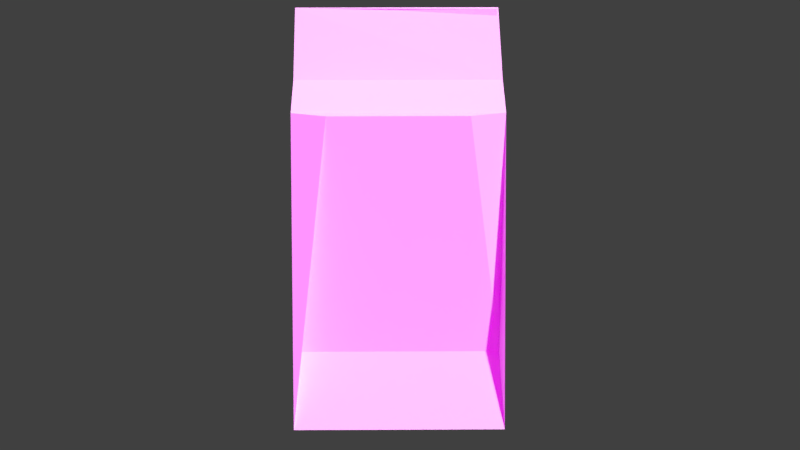 # Source: 3d-calculator.blend  (saved by Blender 2.90.8; exported with 4.5.12 LTS)
import bpy
from mathutils import Matrix  # noqa: F401  (used for matrix-valued properties, if any)

bpy.ops.wm.read_factory_settings(use_empty=True)
scene = bpy.context.scene
scene.name = 'Scene'

# ---- collections
col_collection_1 = bpy.data.collections.new('Collection 1'); scene.collection.children.link(col_collection_1)

# ---- images (referenced by path relative to the original .blend; pixels are not part of the script)
import os
ASSET_DIR = os.environ.get("B2B_ASSET_DIR", "")  # directory of the original .blend (textures are referenced by path, not embedded)
HERE = os.path.dirname(os.path.abspath(__file__))  # packed textures are extracted next to this script under _unpacked/

def load_image(name, relpath, width, height, colorspace="sRGB"):
    """Load a texture the original file referenced (path relative to the .blend, or extracted next to this script)."""
    p = next((c for c in (os.path.join(HERE, relpath), os.path.join(ASSET_DIR, relpath)) if relpath and os.path.exists(c)), "")
    if p:
        img = bpy.data.images.load(p, check_existing=True)
        img.name = name
    else:  # same state as the original file: an image datablock whose file is absent (Cycles renders it pink)
        img = bpy.data.images.new(name, width, height)
        img.source = "FILE"
        img.filepath = "//" + (relpath or name)
    img.colorspace_settings.name = colorspace
    return img
img_environment_hdr = load_image('environment.hdr', 'environment.hdr', 1024, 1024, 'Linear Rec.709')

# ---- world
world_world = bpy.data.worlds.new('World'); scene.world = world_world
world_world.use_nodes = True; world_world.node_tree.nodes.clear()
_N = world_world.node_tree.nodes; _L = world_world.node_tree.links
n0 = _N.new('ShaderNodeBackground'); n0.name = 'Background'; n0.location = (132, 300)
n1 = _N.new('ShaderNodeOutputWorld'); n1.name = 'World Output'; n1.location = (343, 299)
n2 = _N.new('ShaderNodeMix'); n2.name = 'Mix'; n2.location = (-90, 301)
n2.data_type = 'RGBA'
n2.inputs[7].default_value = (0.05127, 0.05127, 0.05127, 1.0)
n3 = _N.new('ShaderNodeLightPath'); n3.name = 'Light Path'; n3.location = (-312, 302)
n3.width = 143
n4 = _N.new('ShaderNodeTexEnvironment'); n4.name = 'Environment Texture'; n4.location = (-367, 136)
n4.width = 202
n4.image = img_environment_hdr
_L.new(n0.outputs[0], n1.inputs[0])
_L.new(n4.outputs[0], n2.inputs[6])
_L.new(n3.outputs[0], n2.inputs[0])
_L.new(n2.outputs[2], n0.inputs[0])
n1.is_active_output = True
world_world.color = (0.05088, 0.05088, 0.05088)
world_world.use_sun_shadow = False
world_world.sun_shadow_jitter_overblur = 0.0
world_world.cycles.sampling_method = 'MANUAL'

# ---- cameras
cam_camera_001 = bpy.data.cameras.new('Camera.001')

# ---- meshes
me_cube_001 = bpy.data.meshes.new('Cube.001')
me_cube_001.from_pydata([(-1.085, -0.652, 0.4049), (-2.083, -0.9529, 1.121), (-1.085, 0.6706, 0.4049), (-2.083, 0.9807, 1.127), (1.153, -0.9407, 0.5558), (-0.09864, -0.952, 1.132), (1.153, 0.9766, 0.5558), (-0.09035, 0.9759, 1.128), (-2.098, -0.9612, 1.151), (-2.098, 1.0, 1.127), (1.055, 0.9684, 1.128), (1.064, -0.9704, 1.132), (-1.407, -0.9806, 0.835), (-1.407, 1.0, 0.8326), (1.329, 1.0, 0.8019), (1.329, -0.9806, 0.8042), (1.024, 1.0, 1.127), (1.024, -0.9612, 1.151), (-2.081, 0.9891, 1.138), (-2.081, -0.9443, 1.113), (-1.111, 1.0, 0.5072), (-1.111, -0.9823, 0.5072), (1.845, 1.0, 0.3268), (1.845, -0.9823, 0.3268)], [], [(12, 8, 9, 13), (13, 9, 16, 14), (14, 16, 17, 15), (15, 17, 8, 12), (2, 6, 4, 0), (18, 3, 1, 19), (1, 3, 9, 8), (3, 18, 16, 9), (7, 5, 11, 10), (19, 1, 8, 17), (23, 15, 12, 21), (22, 14, 15, 23), (20, 13, 14, 22), (21, 12, 13, 20), (10, 11, 17, 16), (5, 7, 18, 19), (7, 10, 16, 18), (11, 5, 19, 17), (2, 0, 21, 20), (6, 2, 20, 22), (4, 6, 22, 23), (0, 4, 23, 21)])
_uv = me_cube_001.uv_layers.new(name='UVMap')
_uv.uv.foreach_set('vector', [0.5, 0.0, 0.625, 0.0, 0.625, 0.25, 0.5, 0.25, 0.5, 0.25, 0.625, 0.25, 0.625, 0.5, 0.5, 0.5, 0.5, 0.5, 0.625, 0.5, 0.625, 0.75, 0.5, 0.75, 0.5, 0.75, 0.625, 0.75, 0.625, 1.0, 0.5, 1.0, 0.1491, 0.5356, 0.3509, 0.5356, 0.3509, 0.7144, 0.1491, 0.7144, 0.6341, 0.5167, 0.8659, 0.5167, 0.8659, 0.7333, 0.6341, 0.7333, 0.8659, 0.7333, 0.8659, 0.5167, 0.875, 0.5, 0.875, 0.75, 0.8659, 0.5167, 0.6341, 0.5167, 0.625, 0.5, 0.875, 0.5, 0.6331, 0.5293, 0.6331, 0.7207, 0.626, 0.7337, 0.626, 0.5163, 0.6341, 0.7333, 0.8659, 0.7333, 0.875, 0.75, 0.625, 0.75, 0.375, 0.75, 0.5, 0.75, 0.5, 1.0, 0.375, 1.0, 0.375, 0.5, 0.5, 0.5, 0.5, 0.75, 0.375, 0.75, 0.375, 0.25, 0.5, 0.25, 0.5, 0.5, 0.375, 0.5, 0.375, 0.0, 0.5, 0.0, 0.5, 0.25, 0.375, 0.25, 0.626, 0.5163, 0.626, 0.7337, 0.625, 0.75, 0.625, 0.5, 0.6331, 0.7207, 0.6331, 0.5293, 0.6341, 0.5167, 0.6341, 0.7333, 0.6331, 0.5293, 0.626, 0.5163, 0.625, 0.5, 0.6341, 0.5167, 0.626, 0.7337, 0.6331, 0.7207, 0.6341, 0.7333, 0.625, 0.75, 0.1491, 0.5356, 0.1491, 0.7144, 0.125, 0.75, 0.125, 0.5, 0.3509, 0.5356, 0.1491, 0.5356, 0.125, 0.5, 0.375, 0.5, 0.3509, 0.7144, 0.3509, 0.5356, 0.375, 0.5, 0.375, 0.75, 0.1491, 0.7144, 0.3509, 0.7144, 0.375, 0.75, 0.125, 0.75])
me_cube_001.use_remesh_fix_poles = True
me_cube_001.use_remesh_preserve_attributes = False
me_cube_001.use_mirror_vertex_groups = False
me_cube_001.update()

# ---- objects
ob_cube = bpy.data.objects.new('Cube', me_cube_001)
ob_camera = bpy.data.objects.new('Camera', cam_camera_001)

# ---- transforms, parenting, visibility, modifiers, constraints
ob_cube.location = (0.0, 0.0, -0.1356)
ob_cube.rotation_euler = (-0.0219, 1.431, 1.554)
ob_cube.scale = (0.964, 0.9633, 0.9993)
ob_cube.lineart.crease_threshold = 0.0
ob_camera.location = (0.0, -9.49, 0.0)
ob_camera.rotation_euler = (1.571, 0.0, 0.0)
ob_camera.lineart.crease_threshold = 0.0

# ---- collection membership
col_collection_1.objects.link(ob_cube)
col_collection_1.objects.link(ob_camera)

# ---- scene / render settings (as saved in the file)
scene.camera = ob_camera
scene.frame_start = 0; scene.frame_end = 250; scene.frame_set(0)
scene.render.engine = 'BLENDER_EEVEE_NEXT'
scene.render.resolution_percentage = 50
scene.render.dither_intensity = 0.0
scene.cycles.use_denoising = False
scene.cycles.samples = 128
scene.cycles.sampling_pattern = 'TABULATED_SOBOL'
scene.cycles.use_adaptive_sampling = False
scene.cycles.use_light_tree = False
scene.cycles.blur_glossy = 0.0
scene.cycles.sample_clamp_indirect = 0.0
scene.eevee.gi_cubemap_resolution = '256'
scene.view_settings.view_transform = 'Standard'
bpy.context.view_layer.update()

# ---- added for rendering (the .blend has no usable light): sun
light_auto_sun = bpy.data.lights.new('AutoSun', 'SUN')
light_auto_sun.energy = 3.0
light_auto_sun.angle = 0.0523599
ob_auto_sun = bpy.data.objects.new('AutoSun', light_auto_sun)
scene.collection.objects.link(ob_auto_sun)
ob_auto_sun.rotation_euler = (0.872665, 0.174533, 0.523599)
bpy.context.view_layer.update()
